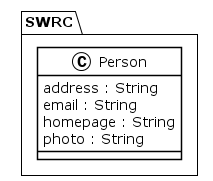

The diagram above was rendered by PlantUML. Its source (embedded in the PNG):
@startuml
!theme plain
package SWRC {
class Person {
	 address : String
	 email : String
	 homepage : String
	 photo : String
}
}
@enduml